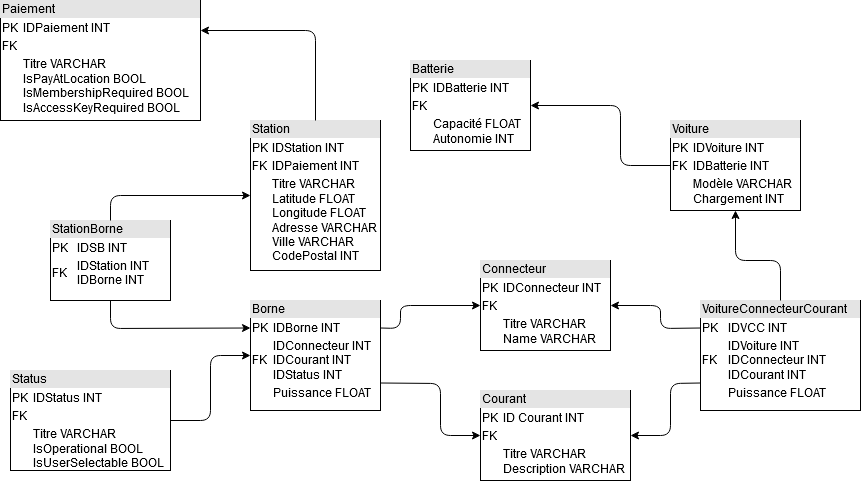

The diagram above was exported from draw.io. Its source (the exported page's mxGraphModel, read from the mxfile embedded in the PNG):
<mxGraphModel dx="2282" dy="733" grid="1" gridSize="10" guides="1" tooltips="1" connect="1" arrows="1" fold="1" page="1" pageScale="1" pageWidth="1100" pageHeight="850" background="#ffffff" math="0" shadow="0">
  <root>
    <mxCell id="0" />
    <mxCell id="1" parent="0" />
    <mxCell id="8F8PAEKg3WJf3McAWfBq-6" value="&lt;div style=&quot;box-sizing: border-box ; width: 100% ; background: #e4e4e4 ; padding: 2px&quot;&gt;Station&lt;/div&gt;&lt;table style=&quot;width: 100% ; font-size: 1em&quot; cellspacing=&quot;0&quot; cellpadding=&quot;2&quot;&gt;&lt;tbody&gt;&lt;tr&gt;&lt;td&gt;PK&lt;/td&gt;&lt;td&gt;IDStation INT&lt;br&gt;&lt;/td&gt;&lt;/tr&gt;&lt;tr&gt;&lt;td&gt;FK&lt;/td&gt;&lt;td&gt;IDPaiement INT&lt;br&gt;&lt;/td&gt;&lt;/tr&gt;&lt;tr&gt;&lt;td&gt;&lt;br&gt;&lt;/td&gt;&lt;td&gt;Titre VARCHAR&lt;br&gt;Latitude FLOAT&lt;br&gt;Longitude FLOAT&lt;br&gt;Adresse VARCHAR&lt;br&gt;Ville VARCHAR&lt;br&gt;CodePostal INT&lt;br&gt;&lt;/td&gt;&lt;/tr&gt;&lt;/tbody&gt;&lt;/table&gt;" style="verticalAlign=top;align=left;overflow=fill;html=1;" parent="1" vertex="1">
      <mxGeometry x="160" y="170" width="130" height="150" as="geometry" />
    </mxCell>
    <mxCell id="8F8PAEKg3WJf3McAWfBq-7" value="&lt;div style=&quot;box-sizing: border-box ; width: 100% ; background: #e4e4e4 ; padding: 2px&quot;&gt;Batterie&lt;/div&gt;&lt;table style=&quot;width: 100% ; font-size: 1em&quot; cellspacing=&quot;0&quot; cellpadding=&quot;2&quot;&gt;&lt;tbody&gt;&lt;tr&gt;&lt;td&gt;PK&lt;/td&gt;&lt;td&gt;IDBatterie INT&lt;br&gt;&lt;/td&gt;&lt;/tr&gt;&lt;tr&gt;&lt;td&gt;FK&lt;/td&gt;&lt;td&gt;&lt;br&gt;&lt;/td&gt;&lt;/tr&gt;&lt;tr&gt;&lt;td&gt;&lt;br&gt;&lt;/td&gt;&lt;td&gt;Capacité FLOAT&lt;br&gt;Autonomie INT&lt;br&gt;&lt;/td&gt;&lt;/tr&gt;&lt;/tbody&gt;&lt;/table&gt;" style="verticalAlign=top;align=left;overflow=fill;html=1;" parent="1" vertex="1">
      <mxGeometry x="320" y="110" width="120" height="90" as="geometry" />
    </mxCell>
    <mxCell id="8F8PAEKg3WJf3McAWfBq-8" value="&lt;div style=&quot;box-sizing: border-box ; width: 100% ; background: #e4e4e4 ; padding: 2px&quot;&gt;Connecteur&lt;/div&gt;&lt;table style=&quot;width: 100% ; font-size: 1em&quot; cellspacing=&quot;0&quot; cellpadding=&quot;2&quot;&gt;&lt;tbody&gt;&lt;tr&gt;&lt;td&gt;PK&lt;/td&gt;&lt;td&gt;IDConnecteur INT&lt;br&gt;&lt;/td&gt;&lt;/tr&gt;&lt;tr&gt;&lt;td&gt;FK&lt;/td&gt;&lt;td&gt;&lt;br&gt;&lt;/td&gt;&lt;/tr&gt;&lt;tr&gt;&lt;td&gt;&lt;br&gt;&lt;/td&gt;&lt;td&gt;Titre VARCHAR&lt;br&gt;Name VARCHAR&lt;br&gt;&lt;/td&gt;&lt;/tr&gt;&lt;/tbody&gt;&lt;/table&gt;" style="verticalAlign=top;align=left;overflow=fill;html=1;" parent="1" vertex="1">
      <mxGeometry x="390" y="310" width="130" height="90" as="geometry" />
    </mxCell>
    <mxCell id="8F8PAEKg3WJf3McAWfBq-9" value="&lt;div style=&quot;box-sizing: border-box ; width: 100% ; background: #e4e4e4 ; padding: 2px&quot;&gt;Borne&lt;/div&gt;&lt;table style=&quot;width: 100% ; font-size: 1em&quot; cellspacing=&quot;0&quot; cellpadding=&quot;2&quot;&gt;&lt;tbody&gt;&lt;tr&gt;&lt;td&gt;PK&lt;/td&gt;&lt;td&gt;IDBorne INT&lt;br&gt;&lt;/td&gt;&lt;/tr&gt;&lt;tr&gt;&lt;td&gt;FK&lt;/td&gt;&lt;td&gt;IDConnecteur INT&lt;br&gt;IDCourant INT&lt;br&gt;IDStatus INT&lt;br&gt;&lt;/td&gt;&lt;/tr&gt;&lt;tr&gt;&lt;td&gt;&lt;br&gt;&lt;/td&gt;&lt;td&gt;Puissance FLOAT&lt;br&gt;&lt;/td&gt;&lt;/tr&gt;&lt;/tbody&gt;&lt;/table&gt;" style="verticalAlign=top;align=left;overflow=fill;html=1;" parent="1" vertex="1">
      <mxGeometry x="160" y="350" width="130" height="110" as="geometry" />
    </mxCell>
    <mxCell id="8F8PAEKg3WJf3McAWfBq-10" value="&lt;div style=&quot;box-sizing: border-box ; width: 100% ; background: #e4e4e4 ; padding: 2px&quot;&gt;Voiture&lt;/div&gt;&lt;table style=&quot;width: 100% ; font-size: 1em&quot; cellspacing=&quot;0&quot; cellpadding=&quot;2&quot;&gt;&lt;tbody&gt;&lt;tr&gt;&lt;td&gt;PK&lt;/td&gt;&lt;td&gt;IDVoiture INT&lt;br&gt;&lt;/td&gt;&lt;/tr&gt;&lt;tr&gt;&lt;td&gt;FK&lt;/td&gt;&lt;td&gt;IDBatterie INT&lt;br&gt;&lt;/td&gt;&lt;/tr&gt;&lt;tr&gt;&lt;td&gt;&lt;br&gt;&lt;/td&gt;&lt;td&gt;Modèle VARCHAR&lt;br&gt;Chargement INT&lt;br&gt;&lt;/td&gt;&lt;/tr&gt;&lt;/tbody&gt;&lt;/table&gt;" style="verticalAlign=top;align=left;overflow=fill;html=1;" parent="1" vertex="1">
      <mxGeometry x="580" y="170" width="130" height="90" as="geometry" />
    </mxCell>
    <mxCell id="lDDnLG7GRbBtLmug_F3b-1" value="&lt;div style=&quot;box-sizing: border-box ; width: 100% ; background: #e4e4e4 ; padding: 2px&quot;&gt;Courant&lt;/div&gt;&lt;table style=&quot;width: 100% ; font-size: 1em&quot; cellspacing=&quot;0&quot; cellpadding=&quot;2&quot;&gt;&lt;tbody&gt;&lt;tr&gt;&lt;td&gt;PK&lt;/td&gt;&lt;td&gt;ID Courant INT&lt;br&gt;&lt;/td&gt;&lt;/tr&gt;&lt;tr&gt;&lt;td&gt;FK&lt;/td&gt;&lt;td&gt;&lt;br&gt;&lt;/td&gt;&lt;/tr&gt;&lt;tr&gt;&lt;td&gt;&lt;br&gt;&lt;/td&gt;&lt;td&gt;Titre VARCHAR&lt;br&gt;Description VARCHAR&lt;br&gt;&lt;/td&gt;&lt;/tr&gt;&lt;/tbody&gt;&lt;/table&gt;" style="verticalAlign=top;align=left;overflow=fill;html=1;" parent="1" vertex="1">
      <mxGeometry x="390" y="440" width="150" height="90" as="geometry" />
    </mxCell>
    <mxCell id="lDDnLG7GRbBtLmug_F3b-2" value="" style="endArrow=classic;html=1;exitX=1;exitY=0.75;exitDx=0;exitDy=0;entryX=0;entryY=0.5;entryDx=0;entryDy=0;" parent="1" source="8F8PAEKg3WJf3McAWfBq-9" target="lDDnLG7GRbBtLmug_F3b-1" edge="1">
      <mxGeometry width="50" height="50" relative="1" as="geometry">
        <mxPoint x="520" y="400" as="sourcePoint" />
        <mxPoint x="570" y="350" as="targetPoint" />
        <Array as="points">
          <mxPoint x="350" y="433" />
          <mxPoint x="350" y="485" />
        </Array>
      </mxGeometry>
    </mxCell>
    <mxCell id="lDDnLG7GRbBtLmug_F3b-3" value="&lt;div style=&quot;box-sizing: border-box ; width: 100% ; background: #e4e4e4 ; padding: 2px&quot;&gt;Status&lt;/div&gt;&lt;table style=&quot;width: 100% ; font-size: 1em&quot; cellspacing=&quot;0&quot; cellpadding=&quot;2&quot;&gt;&lt;tbody&gt;&lt;tr&gt;&lt;td&gt;PK&lt;/td&gt;&lt;td&gt;IDStatus INT&lt;br&gt;&lt;/td&gt;&lt;/tr&gt;&lt;tr&gt;&lt;td&gt;FK&lt;/td&gt;&lt;td&gt;&lt;br&gt;&lt;/td&gt;&lt;/tr&gt;&lt;tr&gt;&lt;td&gt;&lt;br&gt;&lt;/td&gt;&lt;td&gt;Titre VARCHAR&lt;br&gt;&lt;table class=&quot;treeTable&quot; tabindex=&quot;0&quot; cellspacing=&quot;0&quot; cellpadding=&quot;0&quot;&gt;&lt;tbody tabindex=&quot;-1&quot;&gt;&lt;tr id=&quot;/StatusTypes/2/IsOperational&quot; class=&quot;treeRow booleanRow opened selected&quot;&gt;&lt;td class=&quot;treeLabelCell&quot;&gt;&lt;span class=&quot;treeLabel booleanLabel&quot;&gt;IsOperational BOOL&lt;br&gt;&lt;/span&gt;&lt;/td&gt;&lt;td class=&quot;treeValueCell booleanCell&quot;&gt;&lt;span&gt;&lt;span class=&quot;objectBox objectBox-number&quot;&gt;&lt;/span&gt;&lt;/span&gt;&lt;br&gt;&lt;/td&gt;&lt;/tr&gt;&lt;tr id=&quot;/StatusTypes/2/IsUserSelectable&quot; class=&quot;treeRow booleanRow&quot;&gt;&lt;td class=&quot;treeLabelCell&quot;&gt;&lt;span class=&quot;treeIcon&quot;&gt;&lt;/span&gt;&lt;span class=&quot;treeLabel booleanLabel&quot;&gt;IsUserSelectable BOOL&lt;br&gt;&lt;/span&gt;&lt;/td&gt;&lt;td class=&quot;treeValueCell booleanCell&quot;&gt;&lt;span&gt;&lt;span class=&quot;objectBox objectBox-number&quot;&gt;&lt;/span&gt;&lt;/span&gt;&lt;br&gt;&lt;/td&gt;&lt;/tr&gt;&lt;/tbody&gt;&lt;/table&gt;&lt;/td&gt;&lt;/tr&gt;&lt;/tbody&gt;&lt;/table&gt;" style="verticalAlign=top;align=left;overflow=fill;html=1;" parent="1" vertex="1">
      <mxGeometry x="-80" y="420" width="160" height="100" as="geometry" />
    </mxCell>
    <mxCell id="lDDnLG7GRbBtLmug_F3b-4" value="&lt;div style=&quot;box-sizing: border-box ; width: 100% ; background: #e4e4e4 ; padding: 2px&quot;&gt;Paiement&lt;/div&gt;&lt;table style=&quot;width: 100% ; font-size: 1em&quot; cellspacing=&quot;0&quot; cellpadding=&quot;2&quot;&gt;&lt;tbody&gt;&lt;tr&gt;&lt;td&gt;PK&lt;/td&gt;&lt;td&gt;IDPaiement INT&lt;br&gt;&lt;/td&gt;&lt;/tr&gt;&lt;tr&gt;&lt;td&gt;FK&lt;/td&gt;&lt;td&gt;&lt;br&gt;&lt;/td&gt;&lt;/tr&gt;&lt;tr&gt;&lt;td&gt;&lt;br&gt;&lt;/td&gt;&lt;td&gt;Titre VARCHAR&lt;br&gt;&lt;table class=&quot;treeTable&quot; tabindex=&quot;0&quot; cellspacing=&quot;0&quot; cellpadding=&quot;0&quot;&gt;&lt;tbody tabindex=&quot;-1&quot;&gt;&lt;tr id=&quot;/UsageTypes/7/IsPayAtLocation&quot; class=&quot;treeRow booleanRow&quot;&gt;&lt;td class=&quot;treeLabelCell&quot;&gt;&lt;span class=&quot;treeLabel booleanLabel&quot;&gt;IsPayAtLocation BOOL&lt;br&gt;&lt;/span&gt;&lt;/td&gt;&lt;td class=&quot;treeValueCell booleanCell&quot;&gt;&lt;span&gt;&lt;/span&gt;&lt;br&gt;&lt;/td&gt;&lt;/tr&gt;&lt;tr id=&quot;/UsageTypes/7/IsMembershipRequired&quot; class=&quot;treeRow booleanRow&quot;&gt;&lt;td class=&quot;treeLabelCell&quot;&gt;&lt;span class=&quot;treeIcon&quot;&gt;&lt;/span&gt;&lt;span class=&quot;treeLabel booleanLabel&quot;&gt;IsMembershipRequired BOOL&lt;br&gt;&lt;/span&gt;&lt;/td&gt;&lt;td class=&quot;treeValueCell booleanCell&quot;&gt;&lt;br&gt;&lt;/td&gt;&lt;/tr&gt;&lt;tr id=&quot;/UsageTypes/7/IsAccessKeyRequired&quot; class=&quot;treeRow booleanRow&quot;&gt;&lt;td class=&quot;treeLabelCell&quot;&gt;&lt;span class=&quot;treeIcon&quot;&gt;&lt;/span&gt;&lt;span class=&quot;treeLabel booleanLabel&quot;&gt;IsAccessKeyRequired BOOL&lt;br&gt;&lt;/span&gt;&lt;/td&gt;&lt;td class=&quot;treeValueCell booleanCell&quot;&gt;&lt;span&gt;&lt;span class=&quot;objectBox objectBox-number&quot;&gt;&lt;/span&gt;&lt;/span&gt;&lt;br&gt;&lt;/td&gt;&lt;/tr&gt;&lt;/tbody&gt;&lt;/table&gt;&lt;/td&gt;&lt;/tr&gt;&lt;/tbody&gt;&lt;/table&gt;" style="verticalAlign=top;align=left;overflow=fill;html=1;" parent="1" vertex="1">
      <mxGeometry x="-90" y="50" width="200" height="120" as="geometry" />
    </mxCell>
    <mxCell id="VfBKZBJZLb8CW0LA52Lu-1" value="&lt;div style=&quot;box-sizing: border-box ; width: 100% ; background: #e4e4e4 ; padding: 2px&quot;&gt;VoitureConnecteurCourant&lt;br&gt;&lt;/div&gt;&lt;table style=&quot;width: 100% ; font-size: 1em&quot; cellspacing=&quot;0&quot; cellpadding=&quot;2&quot;&gt;&lt;tbody&gt;&lt;tr&gt;&lt;td&gt;PK&lt;/td&gt;&lt;td&gt;IDVCC INT&lt;br&gt;&lt;/td&gt;&lt;/tr&gt;&lt;tr&gt;&lt;td&gt;FK&lt;/td&gt;&lt;td&gt;IDVoiture INT&lt;br&gt;IDConnecteur INT&lt;br&gt;IDCourant INT&lt;br&gt;&lt;/td&gt;&lt;/tr&gt;&lt;tr&gt;&lt;td&gt;&lt;br&gt;&lt;/td&gt;&lt;td&gt;Puissance FLOAT&lt;br&gt;&lt;/td&gt;&lt;/tr&gt;&lt;/tbody&gt;&lt;/table&gt;" style="verticalAlign=top;align=left;overflow=fill;html=1;" parent="1" vertex="1">
      <mxGeometry x="610" y="350" width="160" height="110" as="geometry" />
    </mxCell>
    <mxCell id="VfBKZBJZLb8CW0LA52Lu-2" value="" style="endArrow=classic;html=1;entryX=0.5;entryY=1;entryDx=0;entryDy=0;exitX=0.5;exitY=0;exitDx=0;exitDy=0;" parent="1" source="VfBKZBJZLb8CW0LA52Lu-1" target="8F8PAEKg3WJf3McAWfBq-10" edge="1">
      <mxGeometry width="50" height="50" relative="1" as="geometry">
        <mxPoint x="290" y="400" as="sourcePoint" />
        <mxPoint x="340" y="350" as="targetPoint" />
        <Array as="points">
          <mxPoint x="690" y="310" />
          <mxPoint x="645" y="310" />
        </Array>
      </mxGeometry>
    </mxCell>
    <mxCell id="VfBKZBJZLb8CW0LA52Lu-3" value="" style="endArrow=classic;html=1;exitX=0;exitY=0.25;exitDx=0;exitDy=0;entryX=1;entryY=0.5;entryDx=0;entryDy=0;" parent="1" source="VfBKZBJZLb8CW0LA52Lu-1" target="8F8PAEKg3WJf3McAWfBq-8" edge="1">
      <mxGeometry width="50" height="50" relative="1" as="geometry">
        <mxPoint x="290" y="400" as="sourcePoint" />
        <mxPoint x="340" y="350" as="targetPoint" />
        <Array as="points">
          <mxPoint x="570" y="378" />
          <mxPoint x="570" y="355" />
        </Array>
      </mxGeometry>
    </mxCell>
    <mxCell id="VfBKZBJZLb8CW0LA52Lu-4" value="" style="endArrow=classic;html=1;exitX=0;exitY=0.75;exitDx=0;exitDy=0;entryX=1;entryY=0.5;entryDx=0;entryDy=0;" parent="1" source="VfBKZBJZLb8CW0LA52Lu-1" target="lDDnLG7GRbBtLmug_F3b-1" edge="1">
      <mxGeometry width="50" height="50" relative="1" as="geometry">
        <mxPoint x="290" y="400" as="sourcePoint" />
        <mxPoint x="340" y="350" as="targetPoint" />
        <Array as="points">
          <mxPoint x="580" y="433" />
          <mxPoint x="580" y="485" />
        </Array>
      </mxGeometry>
    </mxCell>
    <mxCell id="dilvHo_SHKVFyEr6zNk2-1" value="" style="endArrow=classic;html=1;exitX=0.5;exitY=0;exitDx=0;exitDy=0;entryX=1;entryY=0.25;entryDx=0;entryDy=0;" edge="1" parent="1" source="8F8PAEKg3WJf3McAWfBq-6" target="lDDnLG7GRbBtLmug_F3b-4">
      <mxGeometry width="50" height="50" relative="1" as="geometry">
        <mxPoint x="180" y="130" as="sourcePoint" />
        <mxPoint x="230" y="80" as="targetPoint" />
        <Array as="points">
          <mxPoint x="225" y="80" />
        </Array>
      </mxGeometry>
    </mxCell>
    <mxCell id="dilvHo_SHKVFyEr6zNk2-2" value="" style="endArrow=classic;html=1;exitX=1;exitY=0.5;exitDx=0;exitDy=0;entryX=0;entryY=0.5;entryDx=0;entryDy=0;" edge="1" parent="1" source="lDDnLG7GRbBtLmug_F3b-3" target="8F8PAEKg3WJf3McAWfBq-9">
      <mxGeometry width="50" height="50" relative="1" as="geometry">
        <mxPoint x="90" y="520" as="sourcePoint" />
        <mxPoint x="140" y="470" as="targetPoint" />
        <Array as="points">
          <mxPoint x="120" y="470" />
          <mxPoint x="120" y="405" />
        </Array>
      </mxGeometry>
    </mxCell>
    <mxCell id="dilvHo_SHKVFyEr6zNk2-3" value="&lt;div style=&quot;box-sizing: border-box ; width: 100% ; background: #e4e4e4 ; padding: 2px&quot;&gt;StationBorne&lt;/div&gt;&lt;table style=&quot;width: 100% ; font-size: 1em&quot; cellspacing=&quot;0&quot; cellpadding=&quot;2&quot;&gt;&lt;tbody&gt;&lt;tr&gt;&lt;td&gt;PK&lt;/td&gt;&lt;td&gt;IDSB INT&lt;br&gt;&lt;/td&gt;&lt;/tr&gt;&lt;tr&gt;&lt;td&gt;FK&lt;/td&gt;&lt;td&gt;IDStation INT&lt;br&gt;IDBorne INT&lt;br&gt;&lt;/td&gt;&lt;/tr&gt;&lt;tr&gt;&lt;td&gt;&lt;br&gt;&lt;/td&gt;&lt;td&gt;&lt;br&gt;&lt;/td&gt;&lt;/tr&gt;&lt;/tbody&gt;&lt;/table&gt;" style="verticalAlign=top;align=left;overflow=fill;html=1;" vertex="1" parent="1">
      <mxGeometry x="-40" y="270" width="120" height="80" as="geometry" />
    </mxCell>
    <mxCell id="dilvHo_SHKVFyEr6zNk2-4" value="" style="endArrow=classic;html=1;exitX=0.5;exitY=1;exitDx=0;exitDy=0;entryX=0;entryY=0.25;entryDx=0;entryDy=0;" edge="1" parent="1" source="dilvHo_SHKVFyEr6zNk2-3" target="8F8PAEKg3WJf3McAWfBq-9">
      <mxGeometry width="50" height="50" relative="1" as="geometry">
        <mxPoint x="50" y="400" as="sourcePoint" />
        <mxPoint x="100" y="350" as="targetPoint" />
        <Array as="points">
          <mxPoint x="20" y="378" />
        </Array>
      </mxGeometry>
    </mxCell>
    <mxCell id="dilvHo_SHKVFyEr6zNk2-5" value="" style="endArrow=classic;html=1;exitX=0.5;exitY=0;exitDx=0;exitDy=0;entryX=0;entryY=0.5;entryDx=0;entryDy=0;" edge="1" parent="1" source="dilvHo_SHKVFyEr6zNk2-3" target="8F8PAEKg3WJf3McAWfBq-6">
      <mxGeometry width="50" height="50" relative="1" as="geometry">
        <mxPoint x="40" y="250" as="sourcePoint" />
        <mxPoint x="90" y="200" as="targetPoint" />
        <Array as="points">
          <mxPoint x="20" y="245" />
        </Array>
      </mxGeometry>
    </mxCell>
    <mxCell id="dilvHo_SHKVFyEr6zNk2-6" value="" style="endArrow=classic;html=1;exitX=1;exitY=0.25;exitDx=0;exitDy=0;entryX=0;entryY=0.5;entryDx=0;entryDy=0;" edge="1" parent="1" source="8F8PAEKg3WJf3McAWfBq-9" target="8F8PAEKg3WJf3McAWfBq-8">
      <mxGeometry width="50" height="50" relative="1" as="geometry">
        <mxPoint x="300" y="380" as="sourcePoint" />
        <mxPoint x="350" y="330" as="targetPoint" />
        <Array as="points">
          <mxPoint x="310" y="378" />
          <mxPoint x="310" y="355" />
        </Array>
      </mxGeometry>
    </mxCell>
    <mxCell id="dilvHo_SHKVFyEr6zNk2-7" value="" style="endArrow=classic;html=1;exitX=0;exitY=0.5;exitDx=0;exitDy=0;entryX=1;entryY=0.5;entryDx=0;entryDy=0;" edge="1" parent="1" source="8F8PAEKg3WJf3McAWfBq-10" target="8F8PAEKg3WJf3McAWfBq-7">
      <mxGeometry width="50" height="50" relative="1" as="geometry">
        <mxPoint x="480" y="210" as="sourcePoint" />
        <mxPoint x="530" y="160" as="targetPoint" />
        <Array as="points">
          <mxPoint x="530" y="215" />
          <mxPoint x="530" y="155" />
        </Array>
      </mxGeometry>
    </mxCell>
  </root>
</mxGraphModel>